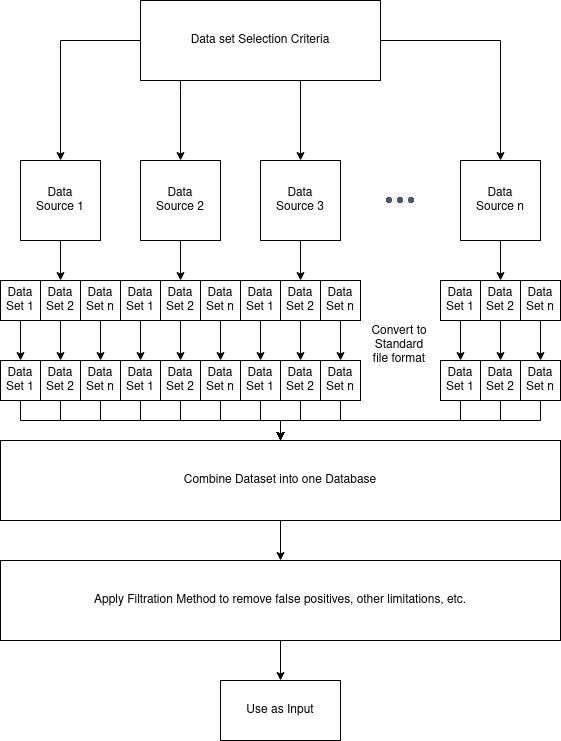

The diagram above was exported from draw.io. Its source (the exported page's mxGraphModel, read from the mxfile embedded in the PNG):
<mxGraphModel dx="1406" dy="782" grid="1" gridSize="10" guides="1" tooltips="1" connect="1" arrows="1" fold="1" page="1" pageScale="1" pageWidth="850" pageHeight="1100" math="0" shadow="0">
  <root>
    <mxCell id="0" />
    <mxCell id="1" parent="0" />
    <mxCell id="StnX7w11vhwdzmpqH5PA-34" style="edgeStyle=orthogonalEdgeStyle;rounded=0;orthogonalLoop=1;jettySize=auto;html=1;entryX=0.5;entryY=0;entryDx=0;entryDy=0;" edge="1" parent="1" source="StnX7w11vhwdzmpqH5PA-2" target="StnX7w11vhwdzmpqH5PA-22">
      <mxGeometry relative="1" as="geometry" />
    </mxCell>
    <mxCell id="StnX7w11vhwdzmpqH5PA-2" value="&lt;div&gt;Data&lt;/div&gt;&lt;div&gt;Source 1&lt;/div&gt;" style="whiteSpace=wrap;html=1;aspect=fixed;" vertex="1" parent="1">
      <mxGeometry x="200" y="200" width="80" height="80" as="geometry" />
    </mxCell>
    <mxCell id="StnX7w11vhwdzmpqH5PA-35" style="edgeStyle=orthogonalEdgeStyle;rounded=0;orthogonalLoop=1;jettySize=auto;html=1;entryX=0.5;entryY=0;entryDx=0;entryDy=0;" edge="1" parent="1" source="StnX7w11vhwdzmpqH5PA-3" target="StnX7w11vhwdzmpqH5PA-25">
      <mxGeometry relative="1" as="geometry" />
    </mxCell>
    <mxCell id="StnX7w11vhwdzmpqH5PA-3" value="&lt;div&gt;Data&lt;/div&gt;&lt;div&gt;Source 2&lt;br&gt;&lt;/div&gt;" style="whiteSpace=wrap;html=1;aspect=fixed;" vertex="1" parent="1">
      <mxGeometry x="320" y="200" width="80" height="80" as="geometry" />
    </mxCell>
    <mxCell id="StnX7w11vhwdzmpqH5PA-36" style="edgeStyle=orthogonalEdgeStyle;rounded=0;orthogonalLoop=1;jettySize=auto;html=1;entryX=0.5;entryY=0;entryDx=0;entryDy=0;" edge="1" parent="1" source="StnX7w11vhwdzmpqH5PA-4" target="StnX7w11vhwdzmpqH5PA-28">
      <mxGeometry relative="1" as="geometry">
        <mxPoint x="480" y="330" as="targetPoint" />
      </mxGeometry>
    </mxCell>
    <mxCell id="StnX7w11vhwdzmpqH5PA-4" value="&lt;div&gt;Data&lt;/div&gt;&lt;div&gt;Source 3&lt;br&gt;&lt;/div&gt;" style="whiteSpace=wrap;html=1;aspect=fixed;" vertex="1" parent="1">
      <mxGeometry x="440" y="200" width="80" height="80" as="geometry" />
    </mxCell>
    <mxCell id="StnX7w11vhwdzmpqH5PA-8" value="" style="shape=image;html=1;verticalAlign=top;verticalLabelPosition=bottom;labelBackgroundColor=#ffffff;imageAspect=0;aspect=fixed;image=https://cdn1.iconfinder.com/data/icons/heroicons-ui/24/dots-vertical-128.png;rotation=90;" vertex="1" parent="1">
      <mxGeometry x="560" y="221" width="38" height="38" as="geometry" />
    </mxCell>
    <mxCell id="StnX7w11vhwdzmpqH5PA-37" style="edgeStyle=orthogonalEdgeStyle;rounded=0;orthogonalLoop=1;jettySize=auto;html=1;" edge="1" parent="1" source="StnX7w11vhwdzmpqH5PA-10" target="StnX7w11vhwdzmpqH5PA-31">
      <mxGeometry relative="1" as="geometry" />
    </mxCell>
    <mxCell id="StnX7w11vhwdzmpqH5PA-10" value="&lt;div&gt;Data&lt;/div&gt;&lt;div&gt;Source n&lt;br&gt;&lt;/div&gt;" style="whiteSpace=wrap;html=1;aspect=fixed;" vertex="1" parent="1">
      <mxGeometry x="640" y="200" width="80" height="80" as="geometry" />
    </mxCell>
    <mxCell id="StnX7w11vhwdzmpqH5PA-12" style="edgeStyle=orthogonalEdgeStyle;rounded=0;orthogonalLoop=1;jettySize=auto;html=1;exitX=0;exitY=0.5;exitDx=0;exitDy=0;entryX=0.5;entryY=0;entryDx=0;entryDy=0;" edge="1" parent="1" source="StnX7w11vhwdzmpqH5PA-11" target="StnX7w11vhwdzmpqH5PA-2">
      <mxGeometry relative="1" as="geometry" />
    </mxCell>
    <mxCell id="StnX7w11vhwdzmpqH5PA-14" style="edgeStyle=orthogonalEdgeStyle;rounded=0;orthogonalLoop=1;jettySize=auto;html=1;exitX=0.5;exitY=1;exitDx=0;exitDy=0;entryX=0.5;entryY=0;entryDx=0;entryDy=0;" edge="1" parent="1" source="StnX7w11vhwdzmpqH5PA-11" target="StnX7w11vhwdzmpqH5PA-4">
      <mxGeometry relative="1" as="geometry">
        <Array as="points">
          <mxPoint x="480" y="120" />
        </Array>
      </mxGeometry>
    </mxCell>
    <mxCell id="StnX7w11vhwdzmpqH5PA-15" style="edgeStyle=orthogonalEdgeStyle;rounded=0;orthogonalLoop=1;jettySize=auto;html=1;entryX=0.5;entryY=0;entryDx=0;entryDy=0;" edge="1" parent="1" source="StnX7w11vhwdzmpqH5PA-11" target="StnX7w11vhwdzmpqH5PA-10">
      <mxGeometry relative="1" as="geometry" />
    </mxCell>
    <mxCell id="StnX7w11vhwdzmpqH5PA-38" style="edgeStyle=orthogonalEdgeStyle;rounded=0;orthogonalLoop=1;jettySize=auto;html=1;entryX=0.5;entryY=0;entryDx=0;entryDy=0;" edge="1" parent="1" source="StnX7w11vhwdzmpqH5PA-11" target="StnX7w11vhwdzmpqH5PA-3">
      <mxGeometry relative="1" as="geometry">
        <Array as="points">
          <mxPoint x="360" y="130" />
          <mxPoint x="360" y="130" />
        </Array>
      </mxGeometry>
    </mxCell>
    <mxCell id="StnX7w11vhwdzmpqH5PA-11" value="&lt;div&gt;Data set Selection Criteria&lt;/div&gt;" style="rounded=0;whiteSpace=wrap;html=1;" vertex="1" parent="1">
      <mxGeometry x="320" y="40" width="240" height="80" as="geometry" />
    </mxCell>
    <mxCell id="StnX7w11vhwdzmpqH5PA-65" style="edgeStyle=orthogonalEdgeStyle;rounded=0;orthogonalLoop=1;jettySize=auto;html=1;exitX=0.5;exitY=1;exitDx=0;exitDy=0;" edge="1" parent="1" source="StnX7w11vhwdzmpqH5PA-21" target="StnX7w11vhwdzmpqH5PA-52">
      <mxGeometry relative="1" as="geometry" />
    </mxCell>
    <mxCell id="StnX7w11vhwdzmpqH5PA-21" value="&lt;div&gt;Data&lt;/div&gt;&lt;div&gt;Set 1&lt;/div&gt;" style="rounded=0;whiteSpace=wrap;html=1;" vertex="1" parent="1">
      <mxGeometry x="180" y="320" width="40" height="40" as="geometry" />
    </mxCell>
    <mxCell id="StnX7w11vhwdzmpqH5PA-66" style="edgeStyle=orthogonalEdgeStyle;rounded=0;orthogonalLoop=1;jettySize=auto;html=1;exitX=0.5;exitY=1;exitDx=0;exitDy=0;" edge="1" parent="1" source="StnX7w11vhwdzmpqH5PA-22" target="StnX7w11vhwdzmpqH5PA-53">
      <mxGeometry relative="1" as="geometry" />
    </mxCell>
    <mxCell id="StnX7w11vhwdzmpqH5PA-22" value="&lt;div&gt;Data&lt;/div&gt;&lt;div&gt;Set 2&lt;br&gt;&lt;/div&gt;" style="rounded=0;whiteSpace=wrap;html=1;" vertex="1" parent="1">
      <mxGeometry x="220" y="320" width="40" height="40" as="geometry" />
    </mxCell>
    <mxCell id="StnX7w11vhwdzmpqH5PA-67" style="edgeStyle=orthogonalEdgeStyle;rounded=0;orthogonalLoop=1;jettySize=auto;html=1;exitX=0.5;exitY=1;exitDx=0;exitDy=0;entryX=0.5;entryY=0;entryDx=0;entryDy=0;" edge="1" parent="1" source="StnX7w11vhwdzmpqH5PA-23" target="StnX7w11vhwdzmpqH5PA-54">
      <mxGeometry relative="1" as="geometry" />
    </mxCell>
    <mxCell id="StnX7w11vhwdzmpqH5PA-23" value="&lt;div&gt;Data&lt;/div&gt;&lt;div&gt;Set n&lt;/div&gt;" style="rounded=0;whiteSpace=wrap;html=1;" vertex="1" parent="1">
      <mxGeometry x="260" y="320" width="40" height="40" as="geometry" />
    </mxCell>
    <mxCell id="StnX7w11vhwdzmpqH5PA-68" style="edgeStyle=orthogonalEdgeStyle;rounded=0;orthogonalLoop=1;jettySize=auto;html=1;exitX=0.5;exitY=1;exitDx=0;exitDy=0;entryX=0.5;entryY=0;entryDx=0;entryDy=0;" edge="1" parent="1" source="StnX7w11vhwdzmpqH5PA-24" target="StnX7w11vhwdzmpqH5PA-55">
      <mxGeometry relative="1" as="geometry" />
    </mxCell>
    <mxCell id="StnX7w11vhwdzmpqH5PA-24" value="&lt;div&gt;Data&lt;/div&gt;&lt;div&gt;Set 1&lt;/div&gt;" style="rounded=0;whiteSpace=wrap;html=1;" vertex="1" parent="1">
      <mxGeometry x="300" y="320" width="40" height="40" as="geometry" />
    </mxCell>
    <mxCell id="StnX7w11vhwdzmpqH5PA-69" style="edgeStyle=orthogonalEdgeStyle;rounded=0;orthogonalLoop=1;jettySize=auto;html=1;exitX=0.5;exitY=1;exitDx=0;exitDy=0;" edge="1" parent="1" source="StnX7w11vhwdzmpqH5PA-25" target="StnX7w11vhwdzmpqH5PA-56">
      <mxGeometry relative="1" as="geometry" />
    </mxCell>
    <mxCell id="StnX7w11vhwdzmpqH5PA-25" value="&lt;div&gt;Data&lt;/div&gt;&lt;div&gt;Set 2&lt;br&gt;&lt;/div&gt;" style="rounded=0;whiteSpace=wrap;html=1;" vertex="1" parent="1">
      <mxGeometry x="340" y="320" width="40" height="40" as="geometry" />
    </mxCell>
    <mxCell id="StnX7w11vhwdzmpqH5PA-70" style="edgeStyle=orthogonalEdgeStyle;rounded=0;orthogonalLoop=1;jettySize=auto;html=1;exitX=0.5;exitY=1;exitDx=0;exitDy=0;entryX=0.5;entryY=0;entryDx=0;entryDy=0;" edge="1" parent="1" source="StnX7w11vhwdzmpqH5PA-26" target="StnX7w11vhwdzmpqH5PA-57">
      <mxGeometry relative="1" as="geometry" />
    </mxCell>
    <mxCell id="StnX7w11vhwdzmpqH5PA-26" value="&lt;div&gt;Data&lt;/div&gt;&lt;div&gt;Set n&lt;/div&gt;" style="rounded=0;whiteSpace=wrap;html=1;" vertex="1" parent="1">
      <mxGeometry x="380" y="320" width="40" height="40" as="geometry" />
    </mxCell>
    <mxCell id="StnX7w11vhwdzmpqH5PA-71" style="edgeStyle=orthogonalEdgeStyle;rounded=0;orthogonalLoop=1;jettySize=auto;html=1;exitX=0.5;exitY=1;exitDx=0;exitDy=0;entryX=0.5;entryY=0;entryDx=0;entryDy=0;" edge="1" parent="1" source="StnX7w11vhwdzmpqH5PA-27" target="StnX7w11vhwdzmpqH5PA-58">
      <mxGeometry relative="1" as="geometry" />
    </mxCell>
    <mxCell id="StnX7w11vhwdzmpqH5PA-27" value="&lt;div&gt;Data&lt;/div&gt;&lt;div&gt;Set 1&lt;/div&gt;" style="rounded=0;whiteSpace=wrap;html=1;" vertex="1" parent="1">
      <mxGeometry x="420" y="320" width="40" height="40" as="geometry" />
    </mxCell>
    <mxCell id="StnX7w11vhwdzmpqH5PA-72" style="edgeStyle=orthogonalEdgeStyle;rounded=0;orthogonalLoop=1;jettySize=auto;html=1;exitX=0.5;exitY=1;exitDx=0;exitDy=0;" edge="1" parent="1" source="StnX7w11vhwdzmpqH5PA-28" target="StnX7w11vhwdzmpqH5PA-59">
      <mxGeometry relative="1" as="geometry" />
    </mxCell>
    <mxCell id="StnX7w11vhwdzmpqH5PA-28" value="&lt;div&gt;Data&lt;/div&gt;&lt;div&gt;Set 2&lt;br&gt;&lt;/div&gt;" style="rounded=0;whiteSpace=wrap;html=1;" vertex="1" parent="1">
      <mxGeometry x="460" y="320" width="40" height="40" as="geometry" />
    </mxCell>
    <mxCell id="StnX7w11vhwdzmpqH5PA-73" style="edgeStyle=orthogonalEdgeStyle;rounded=0;orthogonalLoop=1;jettySize=auto;html=1;exitX=0.5;exitY=1;exitDx=0;exitDy=0;entryX=0.5;entryY=0;entryDx=0;entryDy=0;" edge="1" parent="1" source="StnX7w11vhwdzmpqH5PA-29" target="StnX7w11vhwdzmpqH5PA-60">
      <mxGeometry relative="1" as="geometry" />
    </mxCell>
    <mxCell id="StnX7w11vhwdzmpqH5PA-29" value="&lt;div&gt;Data&lt;/div&gt;&lt;div&gt;Set n&lt;/div&gt;" style="rounded=0;whiteSpace=wrap;html=1;" vertex="1" parent="1">
      <mxGeometry x="500" y="320" width="40" height="40" as="geometry" />
    </mxCell>
    <mxCell id="StnX7w11vhwdzmpqH5PA-74" style="edgeStyle=orthogonalEdgeStyle;rounded=0;orthogonalLoop=1;jettySize=auto;html=1;exitX=0.5;exitY=1;exitDx=0;exitDy=0;entryX=0.5;entryY=0;entryDx=0;entryDy=0;" edge="1" parent="1" source="StnX7w11vhwdzmpqH5PA-30" target="StnX7w11vhwdzmpqH5PA-61">
      <mxGeometry relative="1" as="geometry" />
    </mxCell>
    <mxCell id="StnX7w11vhwdzmpqH5PA-30" value="&lt;div&gt;Data&lt;/div&gt;&lt;div&gt;Set 1&lt;/div&gt;" style="rounded=0;whiteSpace=wrap;html=1;" vertex="1" parent="1">
      <mxGeometry x="620" y="320" width="40" height="40" as="geometry" />
    </mxCell>
    <mxCell id="StnX7w11vhwdzmpqH5PA-75" style="edgeStyle=orthogonalEdgeStyle;rounded=0;orthogonalLoop=1;jettySize=auto;html=1;exitX=0.5;exitY=1;exitDx=0;exitDy=0;entryX=0.5;entryY=0;entryDx=0;entryDy=0;" edge="1" parent="1" source="StnX7w11vhwdzmpqH5PA-31" target="StnX7w11vhwdzmpqH5PA-62">
      <mxGeometry relative="1" as="geometry" />
    </mxCell>
    <mxCell id="StnX7w11vhwdzmpqH5PA-31" value="&lt;div&gt;Data&lt;/div&gt;&lt;div&gt;Set 2&lt;br&gt;&lt;/div&gt;" style="rounded=0;whiteSpace=wrap;html=1;" vertex="1" parent="1">
      <mxGeometry x="660" y="320" width="40" height="40" as="geometry" />
    </mxCell>
    <mxCell id="StnX7w11vhwdzmpqH5PA-76" style="edgeStyle=orthogonalEdgeStyle;rounded=0;orthogonalLoop=1;jettySize=auto;html=1;exitX=0.5;exitY=1;exitDx=0;exitDy=0;entryX=0.5;entryY=0;entryDx=0;entryDy=0;" edge="1" parent="1" source="StnX7w11vhwdzmpqH5PA-32" target="StnX7w11vhwdzmpqH5PA-63">
      <mxGeometry relative="1" as="geometry" />
    </mxCell>
    <mxCell id="StnX7w11vhwdzmpqH5PA-32" value="&lt;div&gt;Data&lt;/div&gt;&lt;div&gt;Set n&lt;/div&gt;" style="rounded=0;whiteSpace=wrap;html=1;" vertex="1" parent="1">
      <mxGeometry x="700" y="320" width="40" height="40" as="geometry" />
    </mxCell>
    <mxCell id="StnX7w11vhwdzmpqH5PA-81" value="" style="edgeStyle=orthogonalEdgeStyle;rounded=0;orthogonalLoop=1;jettySize=auto;html=1;" edge="1" parent="1" source="StnX7w11vhwdzmpqH5PA-52" target="StnX7w11vhwdzmpqH5PA-79">
      <mxGeometry relative="1" as="geometry" />
    </mxCell>
    <mxCell id="StnX7w11vhwdzmpqH5PA-52" value="&lt;div&gt;Data&lt;/div&gt;&lt;div&gt;Set 1&lt;/div&gt;" style="rounded=0;whiteSpace=wrap;html=1;" vertex="1" parent="1">
      <mxGeometry x="180" y="400" width="40" height="40" as="geometry" />
    </mxCell>
    <mxCell id="StnX7w11vhwdzmpqH5PA-82" value="" style="edgeStyle=orthogonalEdgeStyle;rounded=0;orthogonalLoop=1;jettySize=auto;html=1;" edge="1" parent="1" source="StnX7w11vhwdzmpqH5PA-53" target="StnX7w11vhwdzmpqH5PA-79">
      <mxGeometry relative="1" as="geometry" />
    </mxCell>
    <mxCell id="StnX7w11vhwdzmpqH5PA-53" value="&lt;div&gt;Data&lt;/div&gt;&lt;div&gt;Set 2&lt;br&gt;&lt;/div&gt;" style="rounded=0;whiteSpace=wrap;html=1;" vertex="1" parent="1">
      <mxGeometry x="220" y="400" width="40" height="40" as="geometry" />
    </mxCell>
    <mxCell id="StnX7w11vhwdzmpqH5PA-83" value="" style="edgeStyle=orthogonalEdgeStyle;rounded=0;orthogonalLoop=1;jettySize=auto;html=1;" edge="1" parent="1" source="StnX7w11vhwdzmpqH5PA-54" target="StnX7w11vhwdzmpqH5PA-79">
      <mxGeometry relative="1" as="geometry" />
    </mxCell>
    <mxCell id="StnX7w11vhwdzmpqH5PA-54" value="&lt;div&gt;Data&lt;/div&gt;&lt;div&gt;Set n&lt;/div&gt;" style="rounded=0;whiteSpace=wrap;html=1;" vertex="1" parent="1">
      <mxGeometry x="260" y="400" width="40" height="40" as="geometry" />
    </mxCell>
    <mxCell id="StnX7w11vhwdzmpqH5PA-84" value="" style="edgeStyle=orthogonalEdgeStyle;rounded=0;orthogonalLoop=1;jettySize=auto;html=1;" edge="1" parent="1" source="StnX7w11vhwdzmpqH5PA-55" target="StnX7w11vhwdzmpqH5PA-79">
      <mxGeometry relative="1" as="geometry" />
    </mxCell>
    <mxCell id="StnX7w11vhwdzmpqH5PA-55" value="&lt;div&gt;Data&lt;/div&gt;&lt;div&gt;Set 1&lt;/div&gt;" style="rounded=0;whiteSpace=wrap;html=1;" vertex="1" parent="1">
      <mxGeometry x="300" y="400" width="40" height="40" as="geometry" />
    </mxCell>
    <mxCell id="StnX7w11vhwdzmpqH5PA-85" value="" style="edgeStyle=orthogonalEdgeStyle;rounded=0;orthogonalLoop=1;jettySize=auto;html=1;" edge="1" parent="1" source="StnX7w11vhwdzmpqH5PA-56" target="StnX7w11vhwdzmpqH5PA-79">
      <mxGeometry relative="1" as="geometry" />
    </mxCell>
    <mxCell id="StnX7w11vhwdzmpqH5PA-56" value="&lt;div&gt;Data&lt;/div&gt;&lt;div&gt;Set 2&lt;br&gt;&lt;/div&gt;" style="rounded=0;whiteSpace=wrap;html=1;" vertex="1" parent="1">
      <mxGeometry x="340" y="400" width="40" height="40" as="geometry" />
    </mxCell>
    <mxCell id="StnX7w11vhwdzmpqH5PA-86" value="" style="edgeStyle=orthogonalEdgeStyle;rounded=0;orthogonalLoop=1;jettySize=auto;html=1;" edge="1" parent="1" source="StnX7w11vhwdzmpqH5PA-57" target="StnX7w11vhwdzmpqH5PA-79">
      <mxGeometry relative="1" as="geometry" />
    </mxCell>
    <mxCell id="StnX7w11vhwdzmpqH5PA-57" value="&lt;div&gt;Data&lt;/div&gt;&lt;div&gt;Set n&lt;/div&gt;" style="rounded=0;whiteSpace=wrap;html=1;" vertex="1" parent="1">
      <mxGeometry x="380" y="400" width="40" height="40" as="geometry" />
    </mxCell>
    <mxCell id="StnX7w11vhwdzmpqH5PA-87" value="" style="edgeStyle=orthogonalEdgeStyle;rounded=0;orthogonalLoop=1;jettySize=auto;html=1;" edge="1" parent="1" source="StnX7w11vhwdzmpqH5PA-58" target="StnX7w11vhwdzmpqH5PA-79">
      <mxGeometry relative="1" as="geometry" />
    </mxCell>
    <mxCell id="StnX7w11vhwdzmpqH5PA-58" value="&lt;div&gt;Data&lt;/div&gt;&lt;div&gt;Set 1&lt;/div&gt;" style="rounded=0;whiteSpace=wrap;html=1;" vertex="1" parent="1">
      <mxGeometry x="420" y="400" width="40" height="40" as="geometry" />
    </mxCell>
    <mxCell id="StnX7w11vhwdzmpqH5PA-88" value="" style="edgeStyle=orthogonalEdgeStyle;rounded=0;orthogonalLoop=1;jettySize=auto;html=1;" edge="1" parent="1" source="StnX7w11vhwdzmpqH5PA-59" target="StnX7w11vhwdzmpqH5PA-79">
      <mxGeometry relative="1" as="geometry" />
    </mxCell>
    <mxCell id="StnX7w11vhwdzmpqH5PA-59" value="&lt;div&gt;Data&lt;/div&gt;&lt;div&gt;Set 2&lt;br&gt;&lt;/div&gt;" style="rounded=0;whiteSpace=wrap;html=1;" vertex="1" parent="1">
      <mxGeometry x="460" y="400" width="40" height="40" as="geometry" />
    </mxCell>
    <mxCell id="StnX7w11vhwdzmpqH5PA-89" value="" style="edgeStyle=orthogonalEdgeStyle;rounded=0;orthogonalLoop=1;jettySize=auto;html=1;" edge="1" parent="1" source="StnX7w11vhwdzmpqH5PA-60" target="StnX7w11vhwdzmpqH5PA-79">
      <mxGeometry relative="1" as="geometry" />
    </mxCell>
    <mxCell id="StnX7w11vhwdzmpqH5PA-60" value="&lt;div&gt;Data&lt;/div&gt;&lt;div&gt;Set n&lt;/div&gt;" style="rounded=0;whiteSpace=wrap;html=1;" vertex="1" parent="1">
      <mxGeometry x="500" y="400" width="40" height="40" as="geometry" />
    </mxCell>
    <mxCell id="StnX7w11vhwdzmpqH5PA-90" value="" style="edgeStyle=orthogonalEdgeStyle;rounded=0;orthogonalLoop=1;jettySize=auto;html=1;" edge="1" parent="1" source="StnX7w11vhwdzmpqH5PA-61" target="StnX7w11vhwdzmpqH5PA-79">
      <mxGeometry relative="1" as="geometry" />
    </mxCell>
    <mxCell id="StnX7w11vhwdzmpqH5PA-61" value="&lt;div&gt;Data&lt;/div&gt;&lt;div&gt;Set 1&lt;/div&gt;" style="rounded=0;whiteSpace=wrap;html=1;" vertex="1" parent="1">
      <mxGeometry x="620" y="400" width="40" height="40" as="geometry" />
    </mxCell>
    <mxCell id="StnX7w11vhwdzmpqH5PA-91" value="" style="edgeStyle=orthogonalEdgeStyle;rounded=0;orthogonalLoop=1;jettySize=auto;html=1;" edge="1" parent="1" source="StnX7w11vhwdzmpqH5PA-62" target="StnX7w11vhwdzmpqH5PA-79">
      <mxGeometry relative="1" as="geometry" />
    </mxCell>
    <mxCell id="StnX7w11vhwdzmpqH5PA-62" value="&lt;div&gt;Data&lt;/div&gt;&lt;div&gt;Set 2&lt;br&gt;&lt;/div&gt;" style="rounded=0;whiteSpace=wrap;html=1;" vertex="1" parent="1">
      <mxGeometry x="660" y="400" width="40" height="40" as="geometry" />
    </mxCell>
    <mxCell id="StnX7w11vhwdzmpqH5PA-92" value="" style="edgeStyle=orthogonalEdgeStyle;rounded=0;orthogonalLoop=1;jettySize=auto;html=1;" edge="1" parent="1" source="StnX7w11vhwdzmpqH5PA-63" target="StnX7w11vhwdzmpqH5PA-79">
      <mxGeometry relative="1" as="geometry" />
    </mxCell>
    <mxCell id="StnX7w11vhwdzmpqH5PA-63" value="&lt;div&gt;Data&lt;/div&gt;&lt;div&gt;Set n&lt;/div&gt;" style="rounded=0;whiteSpace=wrap;html=1;" vertex="1" parent="1">
      <mxGeometry x="700" y="400" width="40" height="40" as="geometry" />
    </mxCell>
    <mxCell id="StnX7w11vhwdzmpqH5PA-78" value="Convert to Standard file format" style="text;html=1;strokeColor=none;fillColor=none;align=center;verticalAlign=middle;whiteSpace=wrap;rounded=0;" vertex="1" parent="1">
      <mxGeometry x="549" y="370" width="60" height="30" as="geometry" />
    </mxCell>
    <mxCell id="StnX7w11vhwdzmpqH5PA-94" value="" style="edgeStyle=orthogonalEdgeStyle;rounded=0;orthogonalLoop=1;jettySize=auto;html=1;" edge="1" parent="1" source="StnX7w11vhwdzmpqH5PA-79" target="StnX7w11vhwdzmpqH5PA-93">
      <mxGeometry relative="1" as="geometry" />
    </mxCell>
    <mxCell id="StnX7w11vhwdzmpqH5PA-79" value="Combine Dataset into one Database" style="rounded=0;whiteSpace=wrap;html=1;" vertex="1" parent="1">
      <mxGeometry x="180" y="480" width="560" height="80" as="geometry" />
    </mxCell>
    <mxCell id="StnX7w11vhwdzmpqH5PA-96" value="" style="edgeStyle=orthogonalEdgeStyle;rounded=0;orthogonalLoop=1;jettySize=auto;html=1;" edge="1" parent="1" source="StnX7w11vhwdzmpqH5PA-93" target="StnX7w11vhwdzmpqH5PA-95">
      <mxGeometry relative="1" as="geometry" />
    </mxCell>
    <mxCell id="StnX7w11vhwdzmpqH5PA-93" value="Apply Filtration Method to remove false positives, other limitations, etc." style="rounded=0;whiteSpace=wrap;html=1;" vertex="1" parent="1">
      <mxGeometry x="180" y="600" width="560" height="80" as="geometry" />
    </mxCell>
    <mxCell id="StnX7w11vhwdzmpqH5PA-95" value="Use as Input" style="whiteSpace=wrap;html=1;rounded=0;" vertex="1" parent="1">
      <mxGeometry x="400" y="720" width="120" height="60" as="geometry" />
    </mxCell>
  </root>
</mxGraphModel>